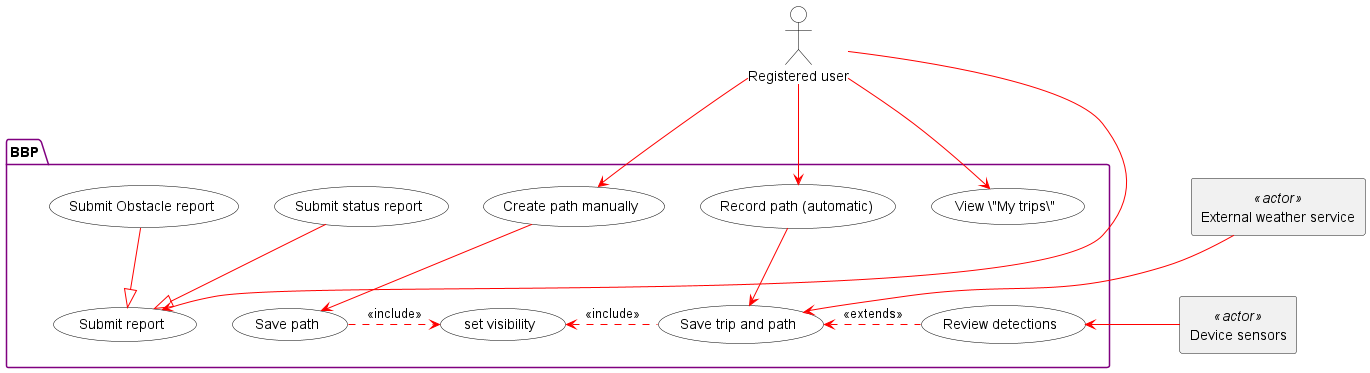

The diagram above was rendered by PlantUML. Its source (embedded in the PNG):
@startuml
/' === Style === '/
/' 1. Actors and Use Cases: Black & White '/
skinparam actor {
    BackgroundColor White
    BorderColor Black
}
skinparam usecase {
    BackgroundColor White
    BorderColor Black
}

/' 2. BBP Box Style: Purple Banner '/
skinparam package {
    BackgroundColor White
    BorderColor Purple
}
skinparam packageHeader {
    BackgroundColor Purple
    BorderColor Purple
    FontColor White
}

/' 3. Arrows: Red and Fixed '/
skinparam ArrowColor Red
skinparam DefaultLineColor Red

/' === Definitions === '/
/' 1. Actor on the Left '/
actor "Registered user" as RCY

/' 2. System in the Middle '/
package BBP {
  /' --- FIX: Removed \n to avoid linter "typo" --- '/
  usecase "Record path (automatic)" as UC_Record
  usecase "Review detections" as UC_Review
  usecase "Save trip and path" as UC_SaveTrip
  usecase "Create path manually" as UC_Create
  usecase "Save path" as UC_SavePath
  usecase "set visibility" as UC_Vis
  usecase "Submit report" as UC_Submit
  /' --- FIX: Corrected syntax error on this line --- '/
  usecase "Submit status report" as UC_Status
  usecase "Submit Obstacle report" as UC_Obstacle
  usecase "View \"My trips\"" as UC_View
}

/' 3. System Actors on the Right '/
rectangle "Device sensors" <<actor>> as Sensors
rectangle "External weather service" <<actor>> as Weather

/' === Layout Forcing (This forces the position) === '/
' This invisible link forces RCY to the left of BBP
RCY -[hidden]- BBP

' This invisible link forces BBP to the left of Weather
BBP -[hidden]- Weather

' This invisible link stacks Sensors below Weather
Weather -[hidden]down- Sensors


/' === Relationships === '/
/' User Associations '/
RCY --> UC_Record
RCY --> UC_Create
RCY --> UC_Submit
RCY --> UC_View

/' System Actor Associations '/
Sensors --> UC_Review
Weather --> UC_SaveTrip

/' Internal Use Case Flows '/
UC_Record --> UC_SaveTrip
UC_Create --> UC_SavePath

/' Include & Extend Arrows '/
UC_Review .l.> UC_SaveTrip : "<<extends>>"
UC_SaveTrip .l.> UC_Vis : "<<include>>"
UC_SavePath .r.> UC_Vis : "<<include>>"

/' Generalization Arrows (point to parent) '/
UC_Status --|> UC_Submit
UC_Obstacle --|> UC_Submit

@enduml